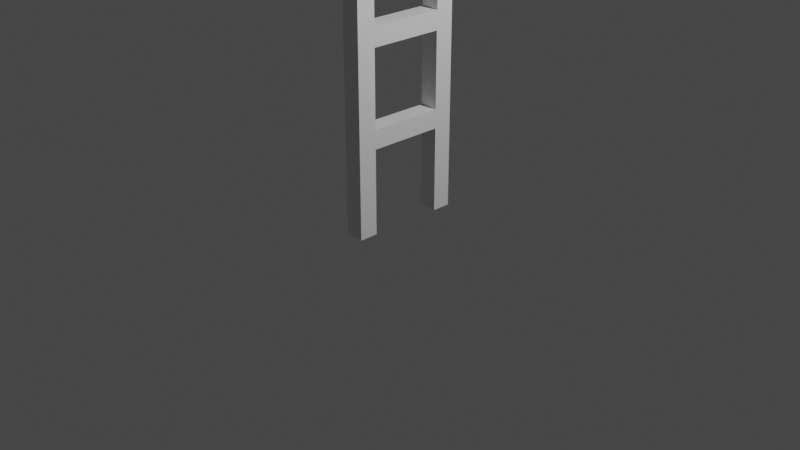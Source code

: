 # Source: Ladder.blend  (saved by Blender 2.80.75; exported with 4.5.12 LTS)
import bpy
from mathutils import Matrix  # noqa: F401  (used for matrix-valued properties, if any)

bpy.ops.wm.read_factory_settings(use_empty=True)
scene = bpy.context.scene
scene.name = 'Scene'

# ---- collections
col_collection = bpy.data.collections.new('Collection'); scene.collection.children.link(col_collection)

# ---- materials (node trees are filled in below, after node groups)
mat_material = bpy.data.materials.new('Material')
mat_material.alpha_threshold = 0.0
mat_material.use_transparent_shadow = False
mat_material.line_color = (0.0, 0.0, 0.0, 1.0)

# ---- material node trees
mat_material.use_nodes = True; mat_material.node_tree.nodes.clear()
_N = mat_material.node_tree.nodes; _L = mat_material.node_tree.links
n0 = _N.new('ShaderNodeOutputMaterial'); n0.name = 'Material Output'; n0.location = (300, 300)
n1 = _N.new('ShaderNodeBsdfPrincipled'); n1.name = 'Principled BSDF'; n1.location = (10, 300)
n1.distribution = 'GGX'
n1.subsurface_method = 'BURLEY'
n1.inputs[2].default_value = 0.4
n1.inputs[3].default_value = 1.45
n1.inputs[27].default_value = (0.0, 0.0, 0.0, 1.0)
n1.inputs[28].default_value = 1.0
_L.new(n1.outputs[0], n0.inputs[0])
n0.is_active_output = True

# ---- world
world_world = bpy.data.worlds.new('World'); scene.world = world_world
world_world.use_nodes = True; world_world.node_tree.nodes.clear()
_N = world_world.node_tree.nodes; _L = world_world.node_tree.links
n0 = _N.new('ShaderNodeOutputWorld'); n0.name = 'World Output'; n0.location = (300, 300)
n1 = _N.new('ShaderNodeBackground'); n1.name = 'Background'; n1.location = (10, 300)
n1.inputs[0].default_value = (0.05088, 0.05088, 0.05088, 1.0)
_L.new(n1.outputs[0], n0.inputs[0])
n0.is_active_output = True
world_world.color = (0.05088, 0.05088, 0.05088)
world_world.use_sun_shadow = False
world_world.sun_shadow_jitter_overblur = 0.0

# ---- cameras
cam_camera = bpy.data.cameras.new('Camera')
cam_camera.clip_end = 100.0
cam_camera.ortho_scale = 7.314

# ---- lights
light_light = bpy.data.lights.new('Light', 'POINT')
light_light.transmission_factor = 0.0
light_light.energy = 1000.0
light_light.shadow_soft_size = 0.1
light_light.shadow_maximum_resolution = 0.006
light_light.use_absolute_resolution = True

# ---- meshes
me_cube = bpy.data.meshes.new('Cube')
me_cube.from_pydata([(0.1, 0.6, 4.0), (0.1, 0.6, 0.0), (0.1, 0.4, 4.0), (0.1, 0.4, 0.0), (-0.1, 0.6, 4.0), (-0.1, 0.6, 0.0), (-0.1, 0.4, 4.0), (-0.1, 0.4, 0.0), (0.1, 0.6, 0.9), (-0.1, 0.4, 0.9), (0.1, 0.4, 0.9), (-0.1, 0.6, 0.9), (-0.1, 0.4, 1.1), (0.1, 0.6, 1.1), (0.1, 0.4, 1.1), (-0.1, 0.6, 1.1), (-0.1, 0.4, 1.9), (0.1, 0.6, 1.9), (0.1, 0.4, 1.9), (-0.1, 0.6, 1.9), (-0.1, 0.4, 2.1), (0.1, 0.6, 2.1), (0.1, 0.4, 2.1), (-0.1, 0.6, 2.1), (-0.1, 0.4, 2.9), (0.1, 0.6, 2.9), (0.1, 0.4, 2.9), (-0.1, 0.6, 2.9), (-0.1, 0.4, 3.1), (0.1, 0.6, 3.1), (0.1, 0.4, 3.1), (-0.1, 0.6, 3.1), (0.1, -0.6, 4.0), (0.1, -0.6, 0.0), (0.1, -0.4, 4.0), (0.1, -0.4, 0.0), (-0.1, -0.6, 4.0), (-0.1, -0.6, 0.0), (-0.1, -0.4, 4.0), (-0.1, -0.4, 0.0), (0.1, -0.6, 0.9), (-0.1, -0.4, 0.9), (0.1, -0.4, 0.9), (-0.1, -0.6, 0.9), (-0.1, -0.4, 1.1), (0.1, -0.6, 1.1), (0.1, -0.4, 1.1), (-0.1, -0.6, 1.1), (-0.1, -0.4, 1.9), (0.1, -0.6, 1.9), (0.1, -0.4, 1.9), (-0.1, -0.6, 1.9), (-0.1, -0.4, 2.1), (0.1, -0.6, 2.1), (0.1, -0.4, 2.1), (-0.1, -0.6, 2.1), (-0.1, -0.4, 2.9), (0.1, -0.6, 2.9), (0.1, -0.4, 2.9), (-0.1, -0.6, 2.9), (-0.1, -0.4, 3.1), (0.1, -0.6, 3.1), (0.1, -0.4, 3.1), (-0.1, -0.6, 3.1), (0.1, 0.0, 1.1), (0.1, 0.0, 0.9), (-0.1, 0.0, 0.9), (-0.1, 0.0, 1.1), (0.1, 0.0, 2.1), (0.1, 0.0, 1.9), (-0.1, 0.0, 1.9), (-0.1, 0.0, 2.1), (0.1, 0.0, 3.1), (0.1, 0.0, 2.9), (-0.1, 0.0, 2.9), (-0.1, 0.0, 3.1)], [], [(0, 4, 6, 2), (30, 2, 6, 28), (28, 6, 4, 31), (5, 1, 3, 7), (29, 0, 2, 30), (31, 4, 0, 29), (5, 11, 8, 1), (1, 8, 10, 3), (7, 9, 11, 5), (3, 10, 9, 7), (11, 15, 13, 8), (8, 13, 14, 10), (9, 12, 15, 11), (20, 16, 70, 71), (15, 19, 17, 13), (13, 17, 18, 14), (12, 16, 19, 15), (14, 18, 16, 12), (19, 23, 21, 17), (17, 21, 22, 18), (16, 20, 23, 19), (9, 10, 65, 66), (23, 27, 25, 21), (21, 25, 26, 22), (20, 24, 27, 23), (22, 26, 24, 20), (27, 31, 29, 25), (25, 29, 30, 26), (24, 28, 31, 27), (26, 30, 72, 73), (22, 20, 71, 68), (18, 22, 68, 69), (12, 9, 66, 67), (14, 12, 67, 64), (24, 26, 73, 74), (10, 14, 64, 65), (28, 24, 74, 75), (16, 18, 69, 70), (30, 28, 75, 72), (32, 34, 38, 36), (62, 60, 38, 34), (60, 63, 36, 38), (37, 39, 35, 33), (61, 62, 34, 32), (63, 61, 32, 36), (37, 33, 40, 43), (33, 35, 42, 40), (39, 37, 43, 41), (35, 39, 41, 42), (43, 40, 45, 47), (40, 42, 46, 45), (41, 43, 47, 44), (52, 71, 70, 48), (47, 45, 49, 51), (45, 46, 50, 49), (44, 47, 51, 48), (46, 44, 48, 50), (51, 49, 53, 55), (49, 50, 54, 53), (48, 51, 55, 52), (41, 66, 65, 42), (55, 53, 57, 59), (53, 54, 58, 57), (52, 55, 59, 56), (54, 52, 56, 58), (59, 57, 61, 63), (57, 58, 62, 61), (56, 59, 63, 60), (58, 73, 72, 62), (65, 66, 67, 64), (69, 70, 71, 68), (73, 74, 75, 72), (54, 68, 71, 52), (50, 69, 68, 54), (44, 67, 66, 41), (46, 64, 67, 44), (56, 74, 73, 58), (42, 65, 64, 46), (60, 75, 74, 56), (48, 70, 69, 50), (62, 72, 75, 60)])
_uv = me_cube.uv_layers.new(name='UVMap')
_uv.uv.foreach_set('vector', [0.9444, 0.5, 1.0, 0.5, 1.0, 0.55, 0.9444, 0.55, 0.7778, 0.225, 0.7778, 0.0, 0.8333, 0.0, 0.8333, 0.225, 0.6111, 0.225, 0.6111, 0.0, 0.6667, 0.0, 0.6667, 0.225, 0.9444, 0.4, 1.0, 0.4, 1.0, 0.45, 0.9444, 0.45, 9.934e-08, 0.225, 0.0, 0.0, 0.05556, 0.0, 0.05556, 0.225, 0.7222, 0.225, 0.7222, 0.0, 0.7778, 0.0, 0.7778, 0.225, 0.7222, 1.0, 0.7222, 0.775, 0.7778, 0.775, 0.7778, 1.0, 4.139e-07, 1.0, 3.146e-07, 0.775, 0.05556, 0.775, 0.05556, 1.0, 0.6111, 1.0, 0.6111, 0.775, 0.6667, 0.775, 0.6667, 1.0, 0.7778, 0.45, 0.7778, 0.225, 0.8333, 0.225, 0.8333, 0.45, 0.7222, 0.775, 0.7222, 0.725, 0.7778, 0.725, 0.7778, 0.775, 3.146e-07, 0.775, 3.146e-07, 0.725, 0.05556, 0.725, 0.05556, 0.775, 0.6111, 0.775, 0.6111, 0.725, 0.6667, 0.725, 0.6667, 0.775, 0.6111, 0.475, 0.6111, 0.525, 0.5, 0.525, 0.5, 0.475, 0.7222, 0.725, 0.7222, 0.525, 0.7778, 0.525, 0.7778, 0.725, 3.146e-07, 0.725, 2.318e-07, 0.525, 0.05556, 0.525, 0.05556, 0.725, 0.6111, 0.725, 0.6111, 0.525, 0.6667, 0.525, 0.6667, 0.725, 0.8889, 0.2, 0.8889, 0.0, 0.9444, 0.0, 0.9444, 0.2, 0.7222, 0.525, 0.7222, 0.475, 0.7778, 0.475, 0.7778, 0.525, 2.318e-07, 0.525, 1.821e-07, 0.475, 0.05556, 0.475, 0.05556, 0.525, 0.6111, 0.525, 0.6111, 0.475, 0.6667, 0.475, 0.6667, 0.525, 1.0, 0.4, 0.9444, 0.4, 0.9444, 0.3, 1.0, 0.3, 0.7222, 0.475, 0.7222, 0.275, 0.7778, 0.275, 0.7778, 0.475, 1.821e-07, 0.475, 9.934e-08, 0.275, 0.05556, 0.275, 0.05556, 0.475, 0.6111, 0.475, 0.6111, 0.275, 0.6667, 0.275, 0.6667, 0.475, 0.8333, 0.425, 0.8333, 0.225, 0.8889, 0.225, 0.8889, 0.425, 0.7222, 0.275, 0.7222, 0.225, 0.7778, 0.225, 0.7778, 0.275, 9.934e-08, 0.275, 9.934e-08, 0.225, 0.05556, 0.225, 0.05556, 0.275, 0.6111, 0.275, 0.6111, 0.225, 0.6667, 0.225, 0.6667, 0.275, 0.05556, 0.275, 0.05556, 0.225, 0.1667, 0.225, 0.1667, 0.275, 0.7778, 0.675, 0.8333, 0.675, 0.8333, 0.775, 0.7778, 0.775, 0.05556, 0.525, 0.05556, 0.475, 0.1667, 0.475, 0.1667, 0.525, 0.6111, 0.725, 0.6111, 0.775, 0.5, 0.775, 0.5, 0.725, 0.8889, 0.2, 0.9444, 0.2, 0.9444, 0.3, 0.8889, 0.3, 1.0, 0.2, 0.9444, 0.2, 0.9444, 0.1, 1.0, 0.1, 0.05556, 0.775, 0.05556, 0.725, 0.1667, 0.725, 0.1667, 0.775, 0.6111, 0.225, 0.6111, 0.275, 0.5, 0.275, 0.5, 0.225, 0.8889, 0.4, 0.9444, 0.4, 0.9444, 0.5, 0.8889, 0.5, 0.8889, 0.6, 0.9444, 0.6, 0.9444, 0.7, 0.8889, 0.7, 0.9444, 0.6, 0.9444, 0.55, 1.0, 0.55, 1.0, 0.6, 0.8333, 0.675, 0.7778, 0.675, 0.7778, 0.45, 0.8333, 0.45, 0.3889, 0.225, 0.3333, 0.225, 0.3333, 0.0, 0.3889, 0.0, 0.9444, 0.5, 0.9444, 0.45, 1.0, 0.45, 1.0, 0.5, 0.3333, 0.225, 0.2778, 0.225, 0.2778, 0.0, 0.3333, 0.0, 0.7222, 0.225, 0.6667, 0.225, 0.6667, 0.0, 0.7222, 0.0, 0.7222, 1.0, 0.6667, 1.0, 0.6667, 0.775, 0.7222, 0.775, 0.3333, 1.0, 0.2778, 1.0, 0.2778, 0.775, 0.3333, 0.775, 0.3889, 1.0, 0.3333, 1.0, 0.3333, 0.775, 0.3889, 0.775, 0.8889, 0.225, 0.8333, 0.225, 0.8333, 0.0, 0.8889, 0.0, 0.7222, 0.775, 0.6667, 0.775, 0.6667, 0.725, 0.7222, 0.725, 0.3333, 0.775, 0.2778, 0.775, 0.2778, 0.725, 0.3333, 0.725, 0.3889, 0.775, 0.3333, 0.775, 0.3333, 0.725, 0.3889, 0.725, 0.3889, 0.475, 0.5, 0.475, 0.5, 0.525, 0.3889, 0.525, 0.7222, 0.725, 0.6667, 0.725, 0.6667, 0.525, 0.7222, 0.525, 0.3333, 0.725, 0.2778, 0.725, 0.2778, 0.525, 0.3333, 0.525, 0.3889, 0.725, 0.3333, 0.725, 0.3333, 0.525, 0.3889, 0.525, 0.8333, 0.425, 0.8889, 0.425, 0.8889, 0.625, 0.8333, 0.625, 0.7222, 0.525, 0.6667, 0.525, 0.6667, 0.475, 0.7222, 0.475, 0.3333, 0.525, 0.2778, 0.525, 0.2778, 0.475, 0.3333, 0.475, 0.3889, 0.525, 0.3333, 0.525, 0.3333, 0.475, 0.3889, 0.475, 1.0, 0.2, 1.0, 0.3, 0.9444, 0.3, 0.9444, 0.2, 0.7222, 0.475, 0.6667, 0.475, 0.6667, 0.275, 0.7222, 0.275, 0.3333, 0.475, 0.2778, 0.475, 0.2778, 0.275, 0.3333, 0.275, 0.3889, 0.475, 0.3333, 0.475, 0.3333, 0.275, 0.3889, 0.275, 0.8889, 0.825, 0.8333, 0.825, 0.8333, 0.625, 0.8889, 0.625, 0.7222, 0.275, 0.6667, 0.275, 0.6667, 0.225, 0.7222, 0.225, 0.3333, 0.275, 0.2778, 0.275, 0.2778, 0.225, 0.3333, 0.225, 0.3889, 0.275, 0.3333, 0.275, 0.3333, 0.225, 0.3889, 0.225, 0.2778, 0.275, 0.1667, 0.275, 0.1667, 0.225, 0.2778, 0.225, 0.9444, 0.85, 0.8889, 0.85, 0.8889, 0.8, 0.9444, 0.8, 0.9444, 0.9, 0.8889, 0.9, 0.8889, 0.85, 0.9444, 0.85, 0.8889, 0.875, 0.8333, 0.875, 0.8333, 0.825, 0.8889, 0.825, 0.7778, 0.875, 0.7778, 0.775, 0.8333, 0.775, 0.8333, 0.875, 0.2778, 0.525, 0.1667, 0.525, 0.1667, 0.475, 0.2778, 0.475, 0.3889, 0.725, 0.5, 0.725, 0.5, 0.775, 0.3889, 0.775, 0.8889, 0.4, 0.8889, 0.3, 0.9444, 0.3, 0.9444, 0.4, 1.0, 0.0, 1.0, 0.1, 0.9444, 0.1, 0.9444, 0.0, 0.2778, 0.775, 0.1667, 0.775, 0.1667, 0.725, 0.2778, 0.725, 0.3889, 0.225, 0.5, 0.225, 0.5, 0.275, 0.3889, 0.275, 0.8889, 0.6, 0.8889, 0.5, 0.9444, 0.5, 0.9444, 0.6, 0.8889, 0.8, 0.8889, 0.7, 0.9444, 0.7, 0.9444, 0.8])
me_cube.materials.append(mat_material)
me_cube.use_remesh_preserve_volume = False
me_cube.use_remesh_preserve_attributes = False
me_cube.use_mirror_vertex_groups = False
me_cube.update()

# ---- objects
ob_cube = bpy.data.objects.new('Cube', me_cube)
ob_light = bpy.data.objects.new('Light', light_light)
ob_camera = bpy.data.objects.new('Camera', cam_camera)

# ---- transforms, parenting, visibility, modifiers, constraints
ob_cube.location = (0.0, 0.0, 0.0)
ob_cube.lock_rotations_4d = False
ob_cube.empty_display_type = 'ARROWS'
ob_cube.lineart.crease_threshold = 0.0
ob_light.location = (4.076, 1.005, 5.904)
ob_light.rotation_euler = (0.6503, 0.05522, 1.866)
ob_light.lock_rotations_4d = False
ob_light.empty_display_type = 'ARROWS'
ob_light.color = (0.0, 0.0, 0.0, 0.0)
ob_light.lineart.crease_threshold = 0.0
ob_camera.location = (7.359, -6.926, 4.958)
ob_camera.rotation_euler = (1.109, 0.0, 0.8149)
ob_camera.lock_rotations_4d = False
ob_camera.empty_display_type = 'ARROWS'
ob_camera.color = (0.0, 0.0, 0.0, 0.0)
ob_camera.display_type = 'WIRE'
ob_camera.lineart.crease_threshold = 0.0

# ---- collection membership
col_collection.objects.link(ob_cube)
col_collection.objects.link(ob_light)
col_collection.objects.link(ob_camera)

# ---- scene / render settings (as saved in the file)
scene.camera = ob_camera
scene.frame_start = 1; scene.frame_end = 250; scene.frame_set(39)
scene.render.engine = 'BLENDER_EEVEE_NEXT'
scene.cycles.use_denoising = False
scene.cycles.samples = 128
scene.cycles.sampling_pattern = 'TABULATED_SOBOL'
scene.cycles.use_adaptive_sampling = False
scene.cycles.use_light_tree = False
scene.view_settings.view_transform = 'Filmic'
bpy.context.view_layer.update()

